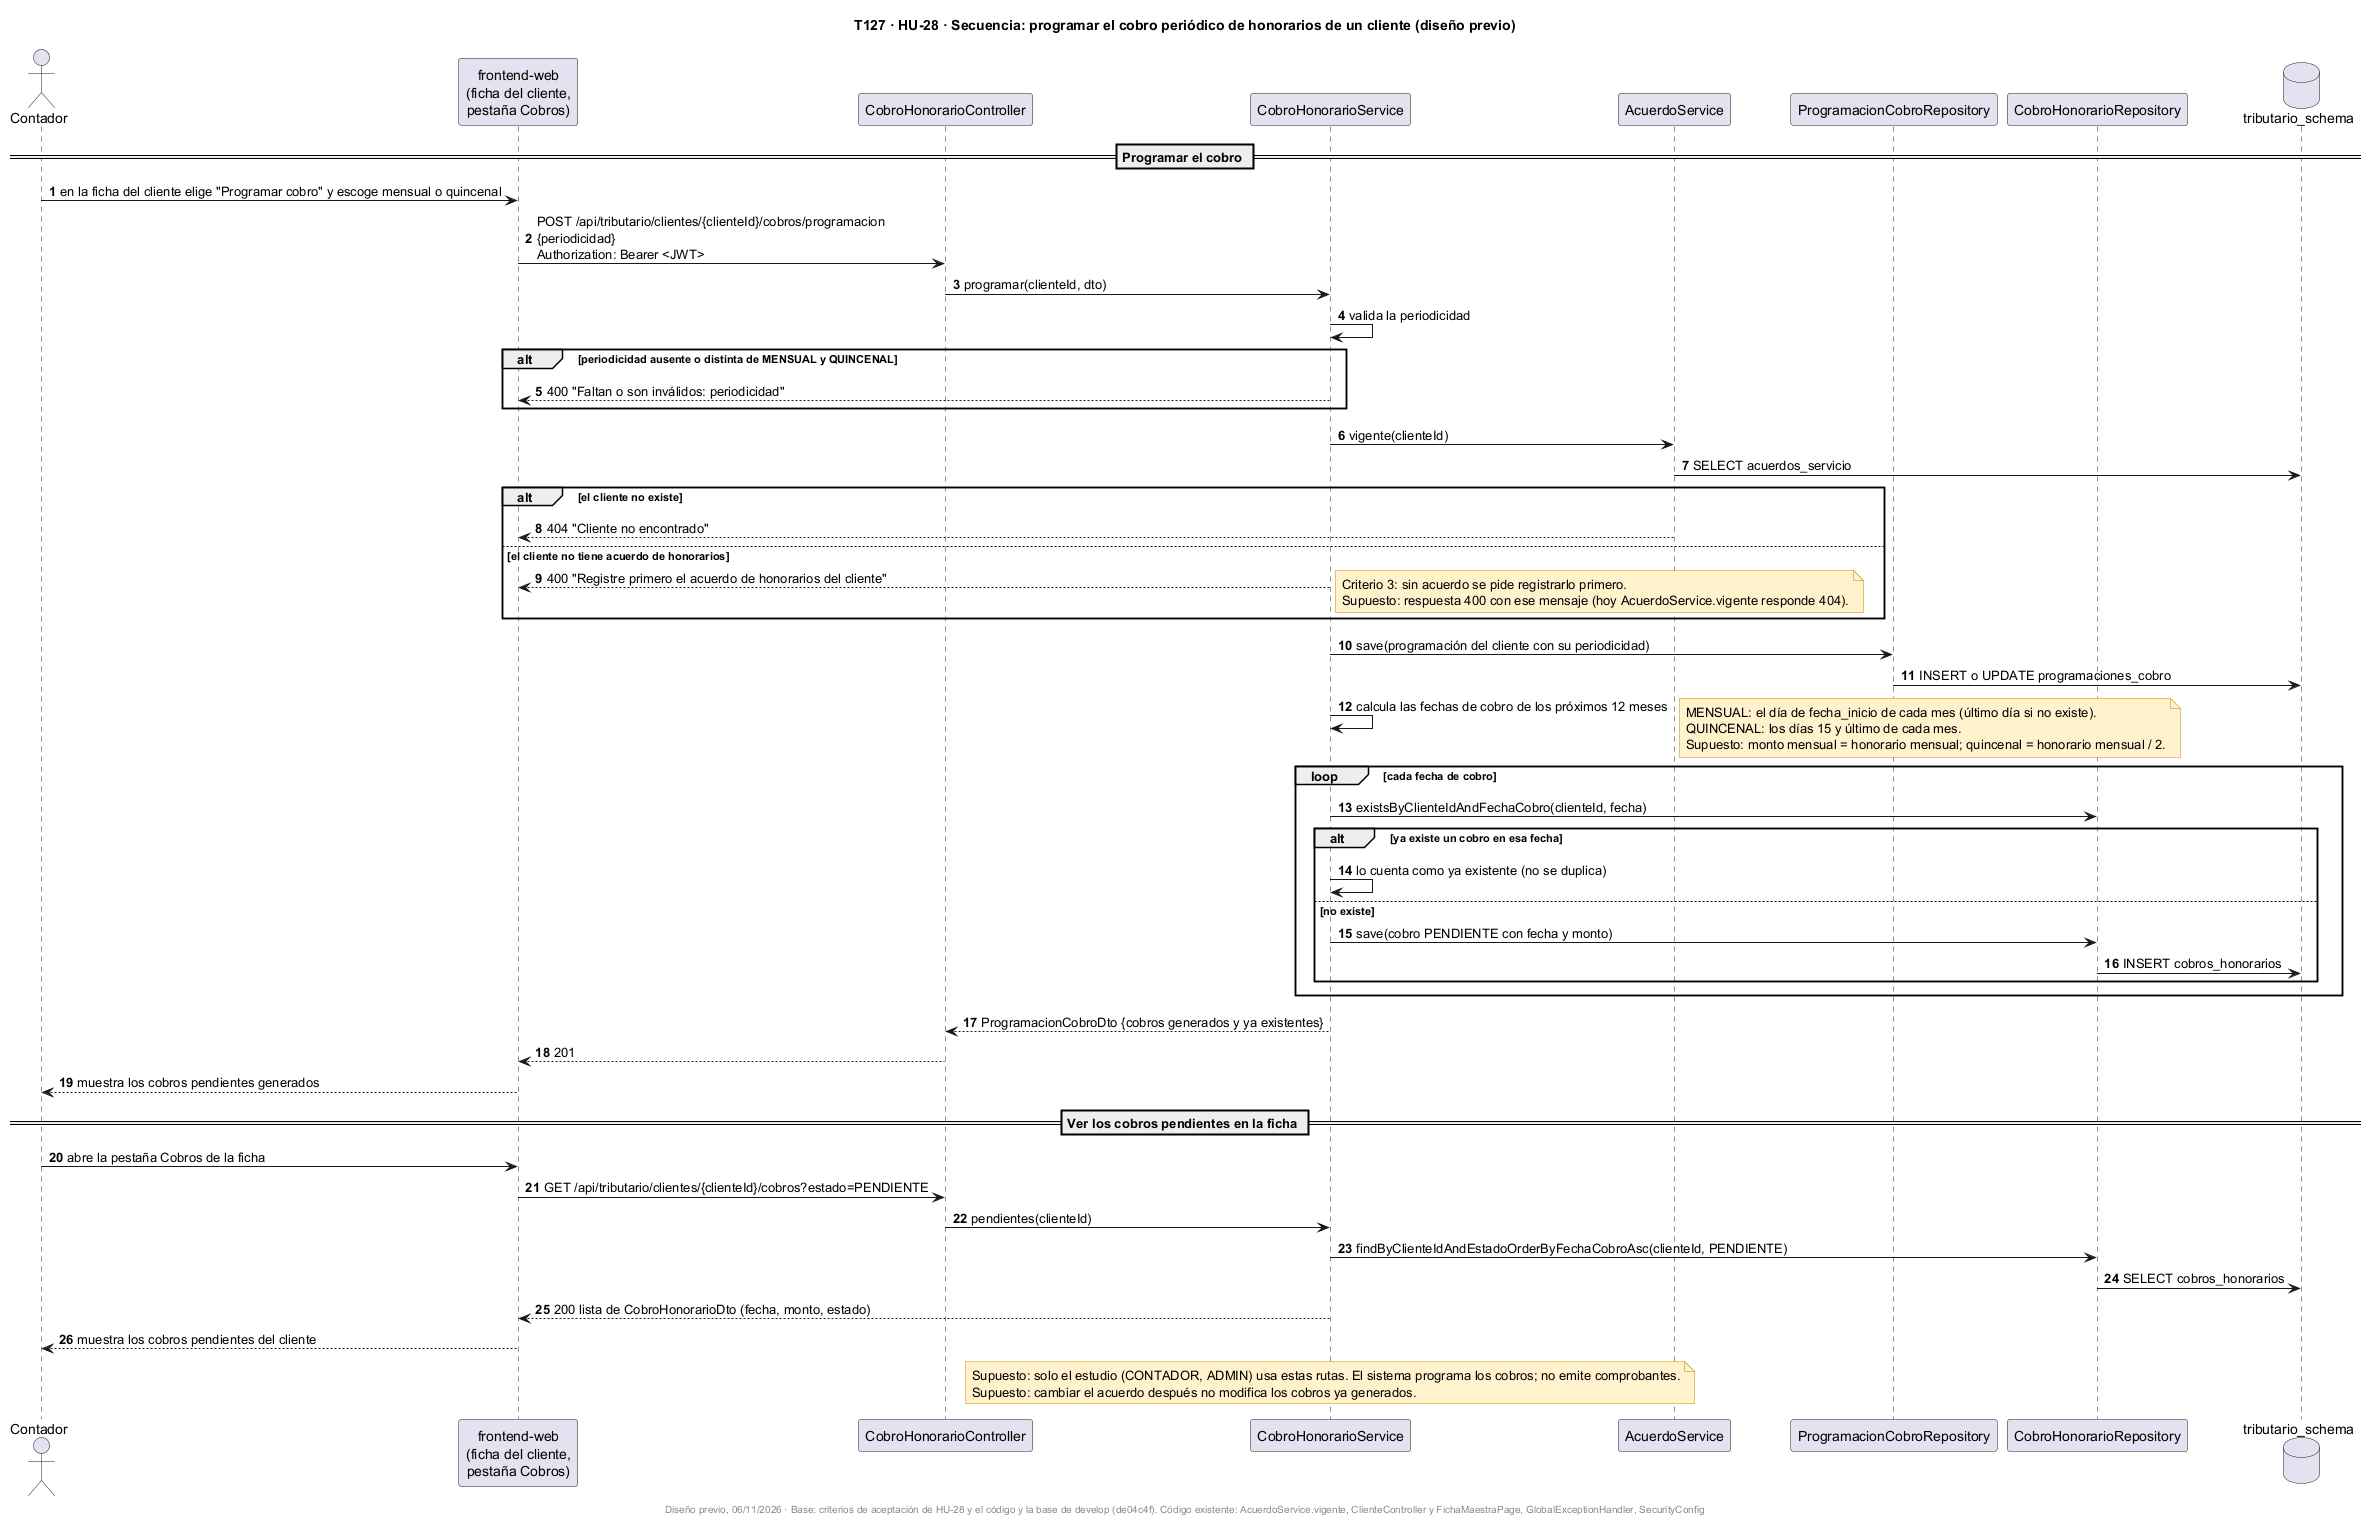

The diagram above was rendered by PlantUML. Its source (embedded in the PNG):
@startuml
title T127 · HU-28 · Secuencia: programar el cobro periódico de honorarios de un cliente (diseño previo)
skinparam shadowing false
skinparam noteBackgroundColor #FFF2CC
skinparam noteBorderColor #BF9000
autonumber

actor "Contador" as U
participant "frontend-web\n(ficha del cliente,\npestaña Cobros)" as FE
participant "CobroHonorarioController" as CC
participant "CobroHonorarioService" as CS
participant "AcuerdoService" as AS
participant "ProgramacionCobroRepository" as PR
participant "CobroHonorarioRepository" as CR
database "tributario_schema" as DB

== Programar el cobro ==
U -> FE : en la ficha del cliente elige "Programar cobro" y escoge mensual o quincenal
FE -> CC : POST /api/tributario/clientes/{clienteId}/cobros/programacion\n{periodicidad}\nAuthorization: Bearer <JWT>
CC -> CS : programar(clienteId, dto)
CS -> CS : valida la periodicidad
alt periodicidad ausente o distinta de MENSUAL y QUINCENAL
  CS --> FE : 400 "Faltan o son inválidos: periodicidad"
end
CS -> AS : vigente(clienteId)
AS -> DB : SELECT acuerdos_servicio
alt el cliente no existe
  AS --> FE : 404 "Cliente no encontrado"
else el cliente no tiene acuerdo de honorarios
  CS --> FE : 400 "Registre primero el acuerdo de honorarios del cliente"
  note right
    Criterio 3: sin acuerdo se pide registrarlo primero.
    Supuesto: respuesta 400 con ese mensaje (hoy AcuerdoService.vigente responde 404).
  end note
end
CS -> PR : save(programación del cliente con su periodicidad)
PR -> DB : INSERT o UPDATE programaciones_cobro
CS -> CS : calcula las fechas de cobro de los próximos 12 meses
note right
  MENSUAL: el día de fecha_inicio de cada mes (último día si no existe).
  QUINCENAL: los días 15 y último de cada mes.
  Supuesto: monto mensual = honorario mensual; quincenal = honorario mensual / 2.
end note
loop cada fecha de cobro
  CS -> CR : existsByClienteIdAndFechaCobro(clienteId, fecha)
  alt ya existe un cobro en esa fecha
    CS -> CS : lo cuenta como ya existente (no se duplica)
  else no existe
    CS -> CR : save(cobro PENDIENTE con fecha y monto)
    CR -> DB : INSERT cobros_honorarios
  end
end
CS --> CC : ProgramacionCobroDto {cobros generados y ya existentes}
CC --> FE : 201
FE --> U : muestra los cobros pendientes generados

== Ver los cobros pendientes en la ficha ==
U -> FE : abre la pestaña Cobros de la ficha
FE -> CC : GET /api/tributario/clientes/{clienteId}/cobros?estado=PENDIENTE
CC -> CS : pendientes(clienteId)
CS -> CR : findByClienteIdAndEstadoOrderByFechaCobroAsc(clienteId, PENDIENTE)
CR -> DB : SELECT cobros_honorarios
CS --> FE : 200 lista de CobroHonorarioDto (fecha, monto, estado)
FE --> U : muestra los cobros pendientes del cliente

note over CS
  Supuesto: solo el estudio (CONTADOR, ADMIN) usa estas rutas. El sistema programa los cobros; no emite comprobantes.
  Supuesto: cambiar el acuerdo después no modifica los cobros ya generados.
end note

footer Diseño previo, 06/11/2026 · Base: criterios de aceptación de HU-28 y el código y la base de develop (de04c4f). Código existente: AcuerdoService.vigente, ClienteController y FichaMaestraPage, GlobalExceptionHandler, SecurityConfig
@enduml